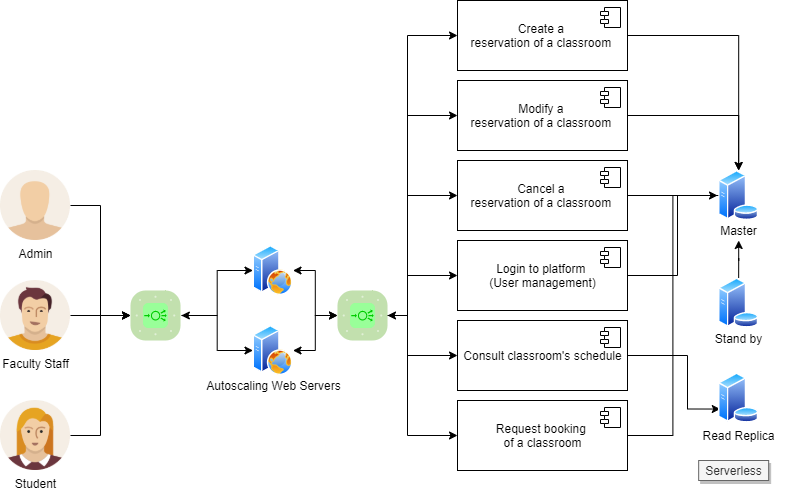

The diagram above was exported from draw.io. Its source (the exported page's mxGraphModel, read from the mxfile embedded in the PNG):
<mxGraphModel dx="782" dy="380" grid="1" gridSize="10" guides="1" tooltips="1" connect="1" arrows="1" fold="1" page="1" pageScale="1" pageWidth="850" pageHeight="1100" math="0" shadow="0">
  <root>
    <mxCell id="pkvbc43SzFtCzbXpNdek-0" />
    <mxCell id="pkvbc43SzFtCzbXpNdek-1" parent="pkvbc43SzFtCzbXpNdek-0" />
    <mxCell id="_QRLsjdd1Lkze67BAHap-2" value="" style="verticalLabelPosition=bottom;html=1;verticalAlign=top;align=center;points=[[0.085,0.085,0],[0.915,0.085,0],[0.915,0.915,0],[0.085,0.915,0],[0.25,0,0],[0.5,0,0],[0.75,0,0],[1,0.25,0],[1,0.5,0],[1,0.75,0],[0.75,1,0],[0.5,1,0],[0.25,1,0],[0,0.75,0],[0,0.5,0],[0,0.25,0]];pointerEvents=1;shape=mxgraph.cisco_safe.compositeIcon;bgIcon=mxgraph.cisco_safe.architecture.generic_appliance;resIcon=mxgraph.cisco_safe.architecture.load_balancer;strokeColor=#00CC00;fillColor=#99FF99;" parent="pkvbc43SzFtCzbXpNdek-1" vertex="1">
      <mxGeometry x="153" y="380" width="50" height="50" as="geometry" />
    </mxCell>
    <mxCell id="ahf7O2jFces369B_MQAe-0" style="edgeStyle=orthogonalEdgeStyle;rounded=0;orthogonalLoop=1;jettySize=auto;html=1;entryX=0;entryY=0.5;entryDx=0;entryDy=0;startArrow=classic;startFill=1;" parent="pkvbc43SzFtCzbXpNdek-1" target="ahf7O2jFces369B_MQAe-5" edge="1">
      <mxGeometry relative="1" as="geometry">
        <mxPoint x="203.83999999999992" y="405" as="sourcePoint" />
      </mxGeometry>
    </mxCell>
    <mxCell id="ahf7O2jFces369B_MQAe-1" style="edgeStyle=orthogonalEdgeStyle;rounded=0;orthogonalLoop=1;jettySize=auto;html=1;entryX=0;entryY=0.5;entryDx=0;entryDy=0;" parent="pkvbc43SzFtCzbXpNdek-1" target="ahf7O2jFces369B_MQAe-9" edge="1">
      <mxGeometry relative="1" as="geometry">
        <mxPoint x="203.83999999999992" y="405" as="sourcePoint" />
      </mxGeometry>
    </mxCell>
    <mxCell id="ahf7O2jFces369B_MQAe-53" style="edgeStyle=orthogonalEdgeStyle;rounded=0;orthogonalLoop=1;jettySize=auto;html=1;entryX=0;entryY=0.5;entryDx=0;entryDy=0;entryPerimeter=0;startArrow=classic;startFill=1;endArrow=classic;endFill=1;fontSize=9;" parent="pkvbc43SzFtCzbXpNdek-1" source="ahf7O2jFces369B_MQAe-5" target="ahf7O2jFces369B_MQAe-52" edge="1">
      <mxGeometry relative="1" as="geometry" />
    </mxCell>
    <mxCell id="ahf7O2jFces369B_MQAe-5" value="" style="aspect=fixed;perimeter=ellipsePerimeter;html=1;align=center;shadow=0;dashed=0;spacingTop=3;image;image=img/lib/active_directory/web_server.svg;" parent="pkvbc43SzFtCzbXpNdek-1" vertex="1">
      <mxGeometry x="275.5" y="335" width="40" height="50" as="geometry" />
    </mxCell>
    <mxCell id="ahf7O2jFces369B_MQAe-6" value="" style="aspect=fixed;perimeter=ellipsePerimeter;html=1;align=center;shadow=0;dashed=0;spacingTop=3;image;image=img/lib/active_directory/database_server.svg;" parent="pkvbc43SzFtCzbXpNdek-1" vertex="1">
      <mxGeometry x="740.66" y="260" width="41" height="50" as="geometry" />
    </mxCell>
    <mxCell id="HeNODw3FV-2JolW0OgaB-16" style="edgeStyle=orthogonalEdgeStyle;rounded=0;orthogonalLoop=1;jettySize=auto;html=1;" parent="pkvbc43SzFtCzbXpNdek-1" source="ahf7O2jFces369B_MQAe-7" target="aZcVkN1Pykr-Cl7SlRUL-0" edge="1">
      <mxGeometry relative="1" as="geometry" />
    </mxCell>
    <mxCell id="ahf7O2jFces369B_MQAe-7" value="" style="aspect=fixed;perimeter=ellipsePerimeter;html=1;align=center;shadow=0;dashed=0;spacingTop=3;image;image=img/lib/active_directory/database_server.svg;" parent="pkvbc43SzFtCzbXpNdek-1" vertex="1">
      <mxGeometry x="740.66" y="367.5" width="41" height="50" as="geometry" />
    </mxCell>
    <mxCell id="ahf7O2jFces369B_MQAe-9" value="" style="aspect=fixed;perimeter=ellipsePerimeter;html=1;align=center;shadow=0;dashed=0;spacingTop=3;image;image=img/lib/active_directory/web_server.svg;" parent="pkvbc43SzFtCzbXpNdek-1" vertex="1">
      <mxGeometry x="275.5" y="415" width="40" height="50" as="geometry" />
    </mxCell>
    <mxCell id="ahf7O2jFces369B_MQAe-16" value="Autoscaling Web Servers" style="text;html=1;align=center;verticalAlign=middle;resizable=0;points=[];autosize=1;" parent="pkvbc43SzFtCzbXpNdek-1" vertex="1">
      <mxGeometry x="220.50000000000003" y="465" width="150" height="20" as="geometry" />
    </mxCell>
    <mxCell id="ahf7O2jFces369B_MQAe-17" value="Serverless" style="text;html=1;align=center;verticalAlign=middle;resizable=0;points=[];autosize=1;shadow=1;fillColor=#f5f5f5;strokeColor=#666666;fontColor=#333333;" parent="pkvbc43SzFtCzbXpNdek-1" vertex="1">
      <mxGeometry x="721.16" y="550" width="70" height="20" as="geometry" />
    </mxCell>
    <mxCell id="lr7qGThjibAMnBSwGkiu-3" style="edgeStyle=orthogonalEdgeStyle;rounded=0;orthogonalLoop=1;jettySize=auto;html=1;entryX=0;entryY=0.5;entryDx=0;entryDy=0;entryPerimeter=0;" parent="pkvbc43SzFtCzbXpNdek-1" source="KqWSjwzjq0dSnYRV-5EC-0" target="_QRLsjdd1Lkze67BAHap-2" edge="1">
      <mxGeometry relative="1" as="geometry" />
    </mxCell>
    <mxCell id="KqWSjwzjq0dSnYRV-5EC-0" value="Student" style="shape=image;html=1;verticalAlign=top;verticalLabelPosition=bottom;labelBackgroundColor=#ffffff;imageAspect=0;aspect=fixed;image=https://cdn1.iconfinder.com/data/icons/user-pictures/100/female1-128.png" parent="pkvbc43SzFtCzbXpNdek-1" vertex="1">
      <mxGeometry x="23" y="490" width="70" height="70" as="geometry" />
    </mxCell>
    <mxCell id="ahf7O2jFces369B_MQAe-50" style="edgeStyle=orthogonalEdgeStyle;rounded=0;orthogonalLoop=1;jettySize=auto;html=1;entryX=0;entryY=0.5;entryDx=0;entryDy=0;entryPerimeter=0;startArrow=none;startFill=0;endArrow=classic;endFill=1;fontSize=9;" parent="pkvbc43SzFtCzbXpNdek-1" source="KqWSjwzjq0dSnYRV-5EC-1" target="_QRLsjdd1Lkze67BAHap-2" edge="1">
      <mxGeometry relative="1" as="geometry" />
    </mxCell>
    <mxCell id="KqWSjwzjq0dSnYRV-5EC-1" value="Faculty Staff" style="shape=image;html=1;verticalAlign=top;verticalLabelPosition=bottom;labelBackgroundColor=#ffffff;imageAspect=0;aspect=fixed;image=https://cdn1.iconfinder.com/data/icons/user-pictures/100/male3-128.png" parent="pkvbc43SzFtCzbXpNdek-1" vertex="1">
      <mxGeometry x="23" y="370" width="70" height="70" as="geometry" />
    </mxCell>
    <mxCell id="lr7qGThjibAMnBSwGkiu-1" style="edgeStyle=orthogonalEdgeStyle;rounded=0;orthogonalLoop=1;jettySize=auto;html=1;entryX=0;entryY=0.5;entryDx=0;entryDy=0;entryPerimeter=0;" parent="pkvbc43SzFtCzbXpNdek-1" source="KqWSjwzjq0dSnYRV-5EC-2" target="_QRLsjdd1Lkze67BAHap-2" edge="1">
      <mxGeometry relative="1" as="geometry" />
    </mxCell>
    <mxCell id="KqWSjwzjq0dSnYRV-5EC-2" value="Admin" style="shape=image;html=1;verticalAlign=top;verticalLabelPosition=bottom;labelBackgroundColor=#ffffff;imageAspect=0;aspect=fixed;image=https://cdn1.iconfinder.com/data/icons/user-pictures/100/unknown-128.png" parent="pkvbc43SzFtCzbXpNdek-1" vertex="1">
      <mxGeometry x="23" y="260" width="70" height="70" as="geometry" />
    </mxCell>
    <mxCell id="ahf7O2jFces369B_MQAe-56" style="edgeStyle=orthogonalEdgeStyle;rounded=0;orthogonalLoop=1;jettySize=auto;html=1;entryX=1;entryY=0.5;entryDx=0;entryDy=0;startArrow=classic;startFill=1;endArrow=classic;endFill=1;fontSize=9;" parent="pkvbc43SzFtCzbXpNdek-1" source="ahf7O2jFces369B_MQAe-52" target="ahf7O2jFces369B_MQAe-9" edge="1">
      <mxGeometry relative="1" as="geometry" />
    </mxCell>
    <mxCell id="tjpY1a_xKCfg6xkd33Bz-8" style="edgeStyle=orthogonalEdgeStyle;rounded=0;orthogonalLoop=1;jettySize=auto;html=1;entryX=0;entryY=0.5;entryDx=0;entryDy=0;" parent="pkvbc43SzFtCzbXpNdek-1" source="ahf7O2jFces369B_MQAe-52" target="HeNODw3FV-2JolW0OgaB-0" edge="1">
      <mxGeometry relative="1" as="geometry">
        <Array as="points">
          <mxPoint x="430" y="405" />
          <mxPoint x="430" y="285" />
        </Array>
        <mxPoint x="450" y="285" as="targetPoint" />
      </mxGeometry>
    </mxCell>
    <mxCell id="tjpY1a_xKCfg6xkd33Bz-9" style="edgeStyle=orthogonalEdgeStyle;rounded=0;orthogonalLoop=1;jettySize=auto;html=1;entryX=0;entryY=0.5;entryDx=0;entryDy=0;" parent="pkvbc43SzFtCzbXpNdek-1" source="ahf7O2jFces369B_MQAe-52" target="tjpY1a_xKCfg6xkd33Bz-4" edge="1">
      <mxGeometry relative="1" as="geometry">
        <Array as="points">
          <mxPoint x="430" y="405" />
          <mxPoint x="430" y="365" />
        </Array>
      </mxGeometry>
    </mxCell>
    <mxCell id="tjpY1a_xKCfg6xkd33Bz-10" style="edgeStyle=orthogonalEdgeStyle;rounded=0;orthogonalLoop=1;jettySize=auto;html=1;entryX=0;entryY=0.5;entryDx=0;entryDy=0;" parent="pkvbc43SzFtCzbXpNdek-1" source="ahf7O2jFces369B_MQAe-52" target="tjpY1a_xKCfg6xkd33Bz-2" edge="1">
      <mxGeometry relative="1" as="geometry">
        <Array as="points">
          <mxPoint x="430" y="405" />
          <mxPoint x="430" y="445" />
        </Array>
      </mxGeometry>
    </mxCell>
    <mxCell id="tjpY1a_xKCfg6xkd33Bz-11" style="edgeStyle=orthogonalEdgeStyle;rounded=0;orthogonalLoop=1;jettySize=auto;html=1;entryX=0;entryY=0.5;entryDx=0;entryDy=0;startArrow=classic;startFill=1;exitX=1;exitY=0.5;exitDx=0;exitDy=0;exitPerimeter=0;" parent="pkvbc43SzFtCzbXpNdek-1" source="ahf7O2jFces369B_MQAe-52" target="tjpY1a_xKCfg6xkd33Bz-0" edge="1">
      <mxGeometry relative="1" as="geometry">
        <Array as="points">
          <mxPoint x="430" y="405" />
          <mxPoint x="430" y="525" />
        </Array>
      </mxGeometry>
    </mxCell>
    <mxCell id="ahf7O2jFces369B_MQAe-52" value="" style="verticalLabelPosition=bottom;html=1;verticalAlign=top;align=center;points=[[0.085,0.085,0],[0.915,0.085,0],[0.915,0.915,0],[0.085,0.915,0],[0.25,0,0],[0.5,0,0],[0.75,0,0],[1,0.25,0],[1,0.5,0],[1,0.75,0],[0.75,1,0],[0.5,1,0],[0.25,1,0],[0,0.75,0],[0,0.5,0],[0,0.25,0]];pointerEvents=1;shape=mxgraph.cisco_safe.compositeIcon;bgIcon=mxgraph.cisco_safe.architecture.generic_appliance;resIcon=mxgraph.cisco_safe.architecture.load_balancer;strokeColor=#00CC00;fillColor=#99FF99;" parent="pkvbc43SzFtCzbXpNdek-1" vertex="1">
      <mxGeometry x="360" y="380" width="50" height="50" as="geometry" />
    </mxCell>
    <mxCell id="HeNODw3FV-2JolW0OgaB-19" style="edgeStyle=orthogonalEdgeStyle;rounded=0;orthogonalLoop=1;jettySize=auto;html=1;endArrow=none;endFill=0;entryX=0;entryY=0.5;entryDx=0;entryDy=0;" parent="pkvbc43SzFtCzbXpNdek-1" source="tjpY1a_xKCfg6xkd33Bz-0" target="ahf7O2jFces369B_MQAe-6" edge="1">
      <mxGeometry relative="1" as="geometry">
        <mxPoint x="690" y="370" as="targetPoint" />
      </mxGeometry>
    </mxCell>
    <mxCell id="tjpY1a_xKCfg6xkd33Bz-0" value="Request booking &lt;br&gt;of a classroom" style="html=1;dropTarget=0;" parent="pkvbc43SzFtCzbXpNdek-1" vertex="1">
      <mxGeometry x="480" y="490" width="170" height="70" as="geometry" />
    </mxCell>
    <mxCell id="tjpY1a_xKCfg6xkd33Bz-1" value="" style="shape=module;jettyWidth=8;jettyHeight=4;" parent="tjpY1a_xKCfg6xkd33Bz-0" vertex="1">
      <mxGeometry x="1" width="20" height="20" relative="1" as="geometry">
        <mxPoint x="-27" y="7" as="offset" />
      </mxGeometry>
    </mxCell>
    <mxCell id="HeNODw3FV-2JolW0OgaB-17" style="edgeStyle=orthogonalEdgeStyle;rounded=0;orthogonalLoop=1;jettySize=auto;html=1;entryX=0;entryY=0.75;entryDx=0;entryDy=0;" parent="pkvbc43SzFtCzbXpNdek-1" source="tjpY1a_xKCfg6xkd33Bz-2" target="H4G4nXXpWzzOesbBKVo4-0" edge="1">
      <mxGeometry relative="1" as="geometry">
        <Array as="points">
          <mxPoint x="710" y="445" />
          <mxPoint x="710" y="499" />
        </Array>
      </mxGeometry>
    </mxCell>
    <mxCell id="tjpY1a_xKCfg6xkd33Bz-2" value="Consult classroom's schedule" style="html=1;dropTarget=0;" parent="pkvbc43SzFtCzbXpNdek-1" vertex="1">
      <mxGeometry x="480" y="410" width="170" height="70" as="geometry" />
    </mxCell>
    <mxCell id="tjpY1a_xKCfg6xkd33Bz-3" value="" style="shape=module;jettyWidth=8;jettyHeight=4;" parent="tjpY1a_xKCfg6xkd33Bz-2" vertex="1">
      <mxGeometry x="1" width="20" height="20" relative="1" as="geometry">
        <mxPoint x="-27" y="7" as="offset" />
      </mxGeometry>
    </mxCell>
    <mxCell id="HeNODw3FV-2JolW0OgaB-21" value="" style="edgeStyle=orthogonalEdgeStyle;rounded=0;orthogonalLoop=1;jettySize=auto;html=1;endArrow=none;endFill=0;entryX=0;entryY=0.5;entryDx=0;entryDy=0;" parent="pkvbc43SzFtCzbXpNdek-1" source="tjpY1a_xKCfg6xkd33Bz-4" target="ahf7O2jFces369B_MQAe-6" edge="1">
      <mxGeometry relative="1" as="geometry">
        <Array as="points">
          <mxPoint x="700" y="365" />
          <mxPoint x="700" y="285" />
        </Array>
      </mxGeometry>
    </mxCell>
    <mxCell id="tjpY1a_xKCfg6xkd33Bz-4" value="&lt;div&gt;Login to platform &lt;br&gt;(User management)&lt;/div&gt;" style="html=1;dropTarget=0;" parent="pkvbc43SzFtCzbXpNdek-1" vertex="1">
      <mxGeometry x="480" y="330" width="170" height="70" as="geometry" />
    </mxCell>
    <mxCell id="tjpY1a_xKCfg6xkd33Bz-5" value="" style="shape=module;jettyWidth=8;jettyHeight=4;" parent="tjpY1a_xKCfg6xkd33Bz-4" vertex="1">
      <mxGeometry x="1" width="20" height="20" relative="1" as="geometry">
        <mxPoint x="-27" y="7" as="offset" />
      </mxGeometry>
    </mxCell>
    <mxCell id="aZcVkN1Pykr-Cl7SlRUL-0" value="Master" style="text;html=1;align=center;verticalAlign=middle;resizable=0;points=[];autosize=1;" parent="pkvbc43SzFtCzbXpNdek-1" vertex="1">
      <mxGeometry x="736.16" y="310" width="50" height="20" as="geometry" />
    </mxCell>
    <mxCell id="H4G4nXXpWzzOesbBKVo4-0" value="" style="aspect=fixed;perimeter=ellipsePerimeter;html=1;align=center;shadow=0;dashed=0;spacingTop=3;image;image=img/lib/active_directory/database_server.svg;" parent="pkvbc43SzFtCzbXpNdek-1" vertex="1">
      <mxGeometry x="740.66" y="462.5" width="41" height="50" as="geometry" />
    </mxCell>
    <mxCell id="aZcVkN1Pykr-Cl7SlRUL-1" value="Stand by" style="text;html=1;align=center;verticalAlign=middle;resizable=0;points=[];autosize=1;" parent="pkvbc43SzFtCzbXpNdek-1" vertex="1">
      <mxGeometry x="731.16" y="417.5" width="60" height="20" as="geometry" />
    </mxCell>
    <mxCell id="H4G4nXXpWzzOesbBKVo4-1" value="Read Replica" style="text;html=1;align=center;verticalAlign=middle;resizable=0;points=[];autosize=1;" parent="pkvbc43SzFtCzbXpNdek-1" vertex="1">
      <mxGeometry x="716.16" y="515" width="90" height="20" as="geometry" />
    </mxCell>
    <mxCell id="HeNODw3FV-2JolW0OgaB-15" style="edgeStyle=orthogonalEdgeStyle;rounded=0;orthogonalLoop=1;jettySize=auto;html=1;" parent="pkvbc43SzFtCzbXpNdek-1" source="HeNODw3FV-2JolW0OgaB-0" edge="1">
      <mxGeometry relative="1" as="geometry">
        <mxPoint x="740" y="285" as="targetPoint" />
      </mxGeometry>
    </mxCell>
    <mxCell id="HeNODw3FV-2JolW0OgaB-0" value="Cancel a &lt;br&gt;reservation of a classroom&amp;nbsp;" style="html=1;dropTarget=0;" parent="pkvbc43SzFtCzbXpNdek-1" vertex="1">
      <mxGeometry x="480" y="250" width="170" height="70" as="geometry" />
    </mxCell>
    <mxCell id="HeNODw3FV-2JolW0OgaB-1" value="" style="shape=module;jettyWidth=8;jettyHeight=4;" parent="HeNODw3FV-2JolW0OgaB-0" vertex="1">
      <mxGeometry x="1" width="20" height="20" relative="1" as="geometry">
        <mxPoint x="-27" y="7" as="offset" />
      </mxGeometry>
    </mxCell>
    <mxCell id="HeNODw3FV-2JolW0OgaB-13" style="edgeStyle=orthogonalEdgeStyle;rounded=0;orthogonalLoop=1;jettySize=auto;html=1;entryX=0.5;entryY=0;entryDx=0;entryDy=0;" parent="pkvbc43SzFtCzbXpNdek-1" source="HeNODw3FV-2JolW0OgaB-2" target="ahf7O2jFces369B_MQAe-6" edge="1">
      <mxGeometry relative="1" as="geometry" />
    </mxCell>
    <mxCell id="HeNODw3FV-2JolW0OgaB-2" value="Create a &lt;br&gt;reservation of a classroom&amp;nbsp;" style="html=1;dropTarget=0;" parent="pkvbc43SzFtCzbXpNdek-1" vertex="1">
      <mxGeometry x="480" y="90" width="170" height="70" as="geometry" />
    </mxCell>
    <mxCell id="HeNODw3FV-2JolW0OgaB-3" value="" style="shape=module;jettyWidth=8;jettyHeight=4;" parent="HeNODw3FV-2JolW0OgaB-2" vertex="1">
      <mxGeometry x="1" width="20" height="20" relative="1" as="geometry">
        <mxPoint x="-27" y="7" as="offset" />
      </mxGeometry>
    </mxCell>
    <mxCell id="HeNODw3FV-2JolW0OgaB-14" style="edgeStyle=orthogonalEdgeStyle;rounded=0;orthogonalLoop=1;jettySize=auto;html=1;entryX=0.5;entryY=0;entryDx=0;entryDy=0;" parent="pkvbc43SzFtCzbXpNdek-1" source="HeNODw3FV-2JolW0OgaB-4" target="ahf7O2jFces369B_MQAe-6" edge="1">
      <mxGeometry relative="1" as="geometry" />
    </mxCell>
    <mxCell id="HeNODw3FV-2JolW0OgaB-4" value="Modify a &lt;br&gt;reservation of a classroom&amp;nbsp;" style="html=1;dropTarget=0;" parent="pkvbc43SzFtCzbXpNdek-1" vertex="1">
      <mxGeometry x="480" y="170" width="170" height="70" as="geometry" />
    </mxCell>
    <mxCell id="HeNODw3FV-2JolW0OgaB-5" value="" style="shape=module;jettyWidth=8;jettyHeight=4;" parent="HeNODw3FV-2JolW0OgaB-4" vertex="1">
      <mxGeometry x="1" width="20" height="20" relative="1" as="geometry">
        <mxPoint x="-27" y="7" as="offset" />
      </mxGeometry>
    </mxCell>
    <mxCell id="HeNODw3FV-2JolW0OgaB-10" value="" style="endArrow=classic;html=1;edgeStyle=orthogonalEdgeStyle;entryX=0;entryY=0.5;entryDx=0;entryDy=0;rounded=0;" parent="pkvbc43SzFtCzbXpNdek-1" target="HeNODw3FV-2JolW0OgaB-2" edge="1">
      <mxGeometry width="50" height="50" relative="1" as="geometry">
        <mxPoint x="430" y="400" as="sourcePoint" />
        <mxPoint x="490" y="215" as="targetPoint" />
        <Array as="points">
          <mxPoint x="430" y="400" />
          <mxPoint x="430" y="125" />
        </Array>
      </mxGeometry>
    </mxCell>
    <mxCell id="HeNODw3FV-2JolW0OgaB-12" value="" style="endArrow=classic;html=1;edgeStyle=orthogonalEdgeStyle;entryX=0;entryY=0.5;entryDx=0;entryDy=0;rounded=0;" parent="pkvbc43SzFtCzbXpNdek-1" target="HeNODw3FV-2JolW0OgaB-4" edge="1">
      <mxGeometry width="50" height="50" relative="1" as="geometry">
        <mxPoint x="430" y="430" as="sourcePoint" />
        <mxPoint x="490" y="135" as="targetPoint" />
        <Array as="points">
          <mxPoint x="430" y="410" />
          <mxPoint x="430" y="205" />
        </Array>
      </mxGeometry>
    </mxCell>
  </root>
</mxGraphModel>